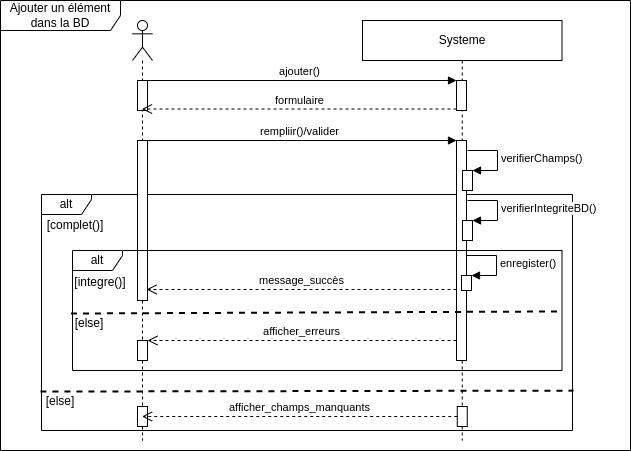

The diagram above was exported from draw.io. Its source (the exported page's mxGraphModel, read from the mxfile embedded in the PNG):
<mxGraphModel dx="851" dy="478" grid="1" gridSize="10" guides="1" tooltips="1" connect="1" arrows="1" fold="1" page="1" pageScale="1" pageWidth="827" pageHeight="1169" math="0" shadow="0">
  <root>
    <mxCell id="0" />
    <mxCell id="1" parent="0" />
    <mxCell id="7iOX_xvoOr8BZeUPc-lE-79" value="Ajouter un élément dans la BD" style="shape=umlFrame;whiteSpace=wrap;html=1;width=120;height=30;" vertex="1" parent="1">
      <mxGeometry x="80" y="70" width="630" height="450" as="geometry" />
    </mxCell>
    <mxCell id="7iOX_xvoOr8BZeUPc-lE-80" value="alt" style="shape=umlFrame;whiteSpace=wrap;html=1;width=50;height=20;" vertex="1" parent="1">
      <mxGeometry x="121" y="264" width="531" height="236" as="geometry" />
    </mxCell>
    <mxCell id="7iOX_xvoOr8BZeUPc-lE-81" value="" style="shape=umlLifeline;participant=umlActor;perimeter=lifelinePerimeter;whiteSpace=wrap;html=1;container=1;collapsible=0;recursiveResize=0;verticalAlign=top;spacingTop=36;outlineConnect=0;" vertex="1" parent="1">
      <mxGeometry x="212" y="90" width="20" height="420" as="geometry" />
    </mxCell>
    <mxCell id="7iOX_xvoOr8BZeUPc-lE-82" value="" style="html=1;points=[];perimeter=orthogonalPerimeter;" vertex="1" parent="7iOX_xvoOr8BZeUPc-lE-81">
      <mxGeometry x="5" y="60" width="10" height="30" as="geometry" />
    </mxCell>
    <mxCell id="7iOX_xvoOr8BZeUPc-lE-83" value="" style="html=1;points=[];perimeter=orthogonalPerimeter;" vertex="1" parent="7iOX_xvoOr8BZeUPc-lE-81">
      <mxGeometry x="5" y="120" width="10" height="160" as="geometry" />
    </mxCell>
    <mxCell id="7iOX_xvoOr8BZeUPc-lE-84" value="" style="html=1;points=[];perimeter=orthogonalPerimeter;" vertex="1" parent="7iOX_xvoOr8BZeUPc-lE-81">
      <mxGeometry x="5" y="320" width="10" height="20" as="geometry" />
    </mxCell>
    <mxCell id="7iOX_xvoOr8BZeUPc-lE-85" value="" style="html=1;points=[];perimeter=orthogonalPerimeter;" vertex="1" parent="7iOX_xvoOr8BZeUPc-lE-81">
      <mxGeometry x="5" y="386" width="10" height="20" as="geometry" />
    </mxCell>
    <mxCell id="7iOX_xvoOr8BZeUPc-lE-86" value="Systeme" style="shape=umlLifeline;perimeter=lifelinePerimeter;whiteSpace=wrap;html=1;container=1;collapsible=0;recursiveResize=0;outlineConnect=0;" vertex="1" parent="1">
      <mxGeometry x="442" y="90" width="199.5" height="420" as="geometry" />
    </mxCell>
    <mxCell id="7iOX_xvoOr8BZeUPc-lE-87" value="" style="html=1;points=[];perimeter=orthogonalPerimeter;" vertex="1" parent="7iOX_xvoOr8BZeUPc-lE-86">
      <mxGeometry x="94" y="60" width="10" height="30" as="geometry" />
    </mxCell>
    <mxCell id="7iOX_xvoOr8BZeUPc-lE-88" value="" style="html=1;points=[];perimeter=orthogonalPerimeter;" vertex="1" parent="7iOX_xvoOr8BZeUPc-lE-86">
      <mxGeometry x="94" y="120" width="10" height="220" as="geometry" />
    </mxCell>
    <mxCell id="7iOX_xvoOr8BZeUPc-lE-89" value="" style="html=1;points=[];perimeter=orthogonalPerimeter;" vertex="1" parent="7iOX_xvoOr8BZeUPc-lE-86">
      <mxGeometry x="100" y="150" width="10" height="20" as="geometry" />
    </mxCell>
    <mxCell id="7iOX_xvoOr8BZeUPc-lE-90" value="verifierChamps()" style="edgeStyle=orthogonalEdgeStyle;html=1;align=left;spacingLeft=2;endArrow=block;rounded=0;entryX=1;entryY=0;" edge="1" parent="7iOX_xvoOr8BZeUPc-lE-86" target="7iOX_xvoOr8BZeUPc-lE-89">
      <mxGeometry relative="1" as="geometry">
        <mxPoint x="105" y="130" as="sourcePoint" />
        <Array as="points">
          <mxPoint x="135" y="130" />
        </Array>
      </mxGeometry>
    </mxCell>
    <mxCell id="7iOX_xvoOr8BZeUPc-lE-91" value="[complet()]" style="text;html=1;strokeColor=none;fillColor=none;align=center;verticalAlign=middle;whiteSpace=wrap;rounded=0;" vertex="1" parent="7iOX_xvoOr8BZeUPc-lE-86">
      <mxGeometry x="-317" y="190" width="60" height="30" as="geometry" />
    </mxCell>
    <mxCell id="7iOX_xvoOr8BZeUPc-lE-92" value="" style="html=1;points=[];perimeter=orthogonalPerimeter;" vertex="1" parent="7iOX_xvoOr8BZeUPc-lE-86">
      <mxGeometry x="100" y="200" width="10" height="20" as="geometry" />
    </mxCell>
    <mxCell id="7iOX_xvoOr8BZeUPc-lE-93" value="verifierIntegriteBD()" style="edgeStyle=orthogonalEdgeStyle;html=1;align=left;spacingLeft=2;endArrow=block;rounded=0;entryX=1;entryY=0;" edge="1" parent="7iOX_xvoOr8BZeUPc-lE-86" target="7iOX_xvoOr8BZeUPc-lE-92">
      <mxGeometry relative="1" as="geometry">
        <mxPoint x="105" y="180" as="sourcePoint" />
        <Array as="points">
          <mxPoint x="135" y="180" />
        </Array>
      </mxGeometry>
    </mxCell>
    <mxCell id="7iOX_xvoOr8BZeUPc-lE-94" value="alt" style="shape=umlFrame;whiteSpace=wrap;html=1;width=50;height=20;" vertex="1" parent="7iOX_xvoOr8BZeUPc-lE-86">
      <mxGeometry x="-290" y="230" width="489.5" height="120" as="geometry" />
    </mxCell>
    <mxCell id="7iOX_xvoOr8BZeUPc-lE-95" value="" style="endArrow=none;html=1;rounded=0;entryX=1.001;entryY=0.508;entryDx=0;entryDy=0;entryPerimeter=0;exitX=-0.003;exitY=0.525;exitDx=0;exitDy=0;exitPerimeter=0;dashed=1;strokeWidth=2;" edge="1" parent="7iOX_xvoOr8BZeUPc-lE-86" source="7iOX_xvoOr8BZeUPc-lE-94" target="7iOX_xvoOr8BZeUPc-lE-94">
      <mxGeometry width="50" height="50" relative="1" as="geometry">
        <mxPoint x="-120" y="291.5" as="sourcePoint" />
        <mxPoint x="-29.5" y="291.5" as="targetPoint" />
      </mxGeometry>
    </mxCell>
    <mxCell id="7iOX_xvoOr8BZeUPc-lE-96" value="" style="html=1;points=[];perimeter=orthogonalPerimeter;" vertex="1" parent="7iOX_xvoOr8BZeUPc-lE-86">
      <mxGeometry x="94.75" y="386" width="10" height="20" as="geometry" />
    </mxCell>
    <mxCell id="7iOX_xvoOr8BZeUPc-lE-97" value="ajouter()" style="html=1;verticalAlign=bottom;endArrow=block;entryX=0;entryY=0;rounded=0;" edge="1" parent="1" source="7iOX_xvoOr8BZeUPc-lE-81" target="7iOX_xvoOr8BZeUPc-lE-87">
      <mxGeometry relative="1" as="geometry">
        <mxPoint x="412" y="150" as="sourcePoint" />
      </mxGeometry>
    </mxCell>
    <mxCell id="7iOX_xvoOr8BZeUPc-lE-98" value="formulaire" style="html=1;verticalAlign=bottom;endArrow=open;dashed=1;endSize=8;exitX=0;exitY=0.95;rounded=0;" edge="1" parent="1" source="7iOX_xvoOr8BZeUPc-lE-87" target="7iOX_xvoOr8BZeUPc-lE-81">
      <mxGeometry relative="1" as="geometry">
        <mxPoint x="436" y="226" as="targetPoint" />
      </mxGeometry>
    </mxCell>
    <mxCell id="7iOX_xvoOr8BZeUPc-lE-99" value="rempliir()/valider" style="html=1;verticalAlign=bottom;endArrow=block;entryX=0;entryY=0;rounded=0;" edge="1" parent="1" source="7iOX_xvoOr8BZeUPc-lE-81" target="7iOX_xvoOr8BZeUPc-lE-88">
      <mxGeometry relative="1" as="geometry">
        <mxPoint x="436" y="210" as="sourcePoint" />
      </mxGeometry>
    </mxCell>
    <mxCell id="7iOX_xvoOr8BZeUPc-lE-100" value="[integre()]" style="text;html=1;strokeColor=none;fillColor=none;align=center;verticalAlign=middle;whiteSpace=wrap;rounded=0;" vertex="1" parent="1">
      <mxGeometry x="150" y="337" width="60" height="30" as="geometry" />
    </mxCell>
    <mxCell id="7iOX_xvoOr8BZeUPc-lE-101" value="" style="html=1;points=[];perimeter=orthogonalPerimeter;" vertex="1" parent="1">
      <mxGeometry x="541" y="345" width="10" height="15" as="geometry" />
    </mxCell>
    <mxCell id="7iOX_xvoOr8BZeUPc-lE-102" value="enregister()" style="edgeStyle=orthogonalEdgeStyle;html=1;align=left;spacingLeft=2;endArrow=block;rounded=0;entryX=1;entryY=0;" edge="1" parent="1" target="7iOX_xvoOr8BZeUPc-lE-101">
      <mxGeometry relative="1" as="geometry">
        <mxPoint x="546" y="325" as="sourcePoint" />
        <Array as="points">
          <mxPoint x="576" y="325" />
        </Array>
      </mxGeometry>
    </mxCell>
    <mxCell id="7iOX_xvoOr8BZeUPc-lE-103" value="message_succès" style="html=1;verticalAlign=bottom;endArrow=open;dashed=1;endSize=8;rounded=0;entryX=0.9;entryY=0.931;entryDx=0;entryDy=0;entryPerimeter=0;" edge="1" parent="1" source="7iOX_xvoOr8BZeUPc-lE-88" target="7iOX_xvoOr8BZeUPc-lE-83">
      <mxGeometry relative="1" as="geometry">
        <mxPoint x="490" y="359" as="sourcePoint" />
        <mxPoint x="242" y="360" as="targetPoint" />
      </mxGeometry>
    </mxCell>
    <mxCell id="7iOX_xvoOr8BZeUPc-lE-104" value="afficher_erreurs" style="html=1;verticalAlign=bottom;endArrow=open;dashed=1;endSize=8;rounded=0;" edge="1" parent="1" source="7iOX_xvoOr8BZeUPc-lE-88" target="7iOX_xvoOr8BZeUPc-lE-84">
      <mxGeometry relative="1" as="geometry">
        <mxPoint x="482" y="420" as="sourcePoint" />
        <mxPoint x="242" y="420" as="targetPoint" />
      </mxGeometry>
    </mxCell>
    <mxCell id="7iOX_xvoOr8BZeUPc-lE-105" value="[else]" style="text;html=1;strokeColor=none;fillColor=none;align=center;verticalAlign=middle;whiteSpace=wrap;rounded=0;" vertex="1" parent="1">
      <mxGeometry x="139" y="378" width="60" height="30" as="geometry" />
    </mxCell>
    <mxCell id="7iOX_xvoOr8BZeUPc-lE-106" value="" style="endArrow=none;html=1;rounded=0;dashed=1;strokeWidth=2;entryX=1.002;entryY=0.831;entryDx=0;entryDy=0;entryPerimeter=0;exitX=-0.002;exitY=0.835;exitDx=0;exitDy=0;exitPerimeter=0;" edge="1" parent="1" source="7iOX_xvoOr8BZeUPc-lE-80" target="7iOX_xvoOr8BZeUPc-lE-80">
      <mxGeometry width="50" height="50" relative="1" as="geometry">
        <mxPoint x="322" y="460" as="sourcePoint" />
        <mxPoint x="402" y="460" as="targetPoint" />
      </mxGeometry>
    </mxCell>
    <mxCell id="7iOX_xvoOr8BZeUPc-lE-107" value="[else]" style="text;html=1;strokeColor=none;fillColor=none;align=center;verticalAlign=middle;whiteSpace=wrap;rounded=0;" vertex="1" parent="1">
      <mxGeometry x="110" y="456" width="60" height="30" as="geometry" />
    </mxCell>
    <mxCell id="7iOX_xvoOr8BZeUPc-lE-108" value="afficher_champs_manquants" style="html=1;verticalAlign=bottom;endArrow=open;dashed=1;endSize=8;rounded=0;" edge="1" parent="1" source="7iOX_xvoOr8BZeUPc-lE-96" target="7iOX_xvoOr8BZeUPc-lE-81">
      <mxGeometry relative="1" as="geometry">
        <mxPoint x="531" y="485" as="sourcePoint" />
        <mxPoint x="222" y="485" as="targetPoint" />
      </mxGeometry>
    </mxCell>
  </root>
</mxGraphModel>